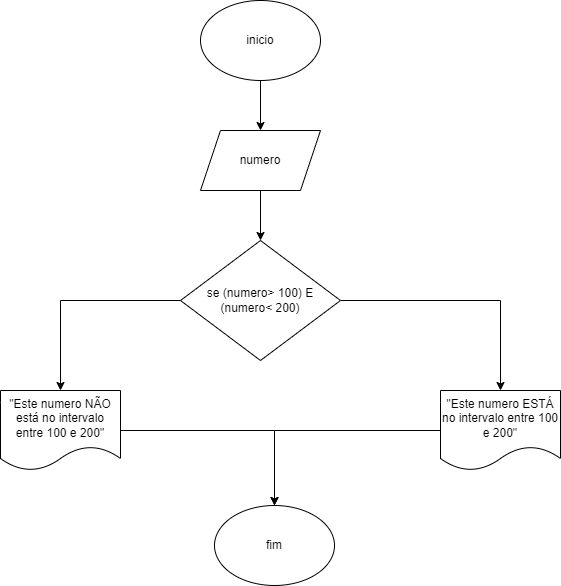

The diagram above was exported from draw.io. Its source (the exported page's mxGraphModel, read from the mxfile embedded in the PNG):
<mxGraphModel dx="794" dy="413" grid="1" gridSize="10" guides="1" tooltips="1" connect="1" arrows="1" fold="1" page="1" pageScale="1" pageWidth="827" pageHeight="1169" math="0" shadow="0">
  <root>
    <mxCell id="0" />
    <mxCell id="1" parent="0" />
    <mxCell id="5PO3EjpIbRvr0NS946mv-3" value="" style="edgeStyle=orthogonalEdgeStyle;rounded=0;orthogonalLoop=1;jettySize=auto;html=1;" edge="1" parent="1" source="5PO3EjpIbRvr0NS946mv-1" target="5PO3EjpIbRvr0NS946mv-2">
      <mxGeometry relative="1" as="geometry" />
    </mxCell>
    <mxCell id="5PO3EjpIbRvr0NS946mv-1" value="inicio" style="ellipse;whiteSpace=wrap;html=1;" vertex="1" parent="1">
      <mxGeometry x="340" y="40" width="120" height="80" as="geometry" />
    </mxCell>
    <mxCell id="5PO3EjpIbRvr0NS946mv-5" value="" style="edgeStyle=orthogonalEdgeStyle;rounded=0;orthogonalLoop=1;jettySize=auto;html=1;" edge="1" parent="1" source="5PO3EjpIbRvr0NS946mv-2" target="5PO3EjpIbRvr0NS946mv-4">
      <mxGeometry relative="1" as="geometry" />
    </mxCell>
    <mxCell id="5PO3EjpIbRvr0NS946mv-2" value="numero" style="shape=parallelogram;perimeter=parallelogramPerimeter;whiteSpace=wrap;html=1;fixedSize=1;" vertex="1" parent="1">
      <mxGeometry x="340" y="170" width="120" height="60" as="geometry" />
    </mxCell>
    <mxCell id="5PO3EjpIbRvr0NS946mv-9" value="" style="edgeStyle=orthogonalEdgeStyle;rounded=0;orthogonalLoop=1;jettySize=auto;html=1;" edge="1" parent="1" source="5PO3EjpIbRvr0NS946mv-4" target="5PO3EjpIbRvr0NS946mv-8">
      <mxGeometry relative="1" as="geometry" />
    </mxCell>
    <mxCell id="5PO3EjpIbRvr0NS946mv-11" value="" style="edgeStyle=orthogonalEdgeStyle;rounded=0;orthogonalLoop=1;jettySize=auto;html=1;" edge="1" parent="1" source="5PO3EjpIbRvr0NS946mv-4" target="5PO3EjpIbRvr0NS946mv-10">
      <mxGeometry relative="1" as="geometry" />
    </mxCell>
    <mxCell id="5PO3EjpIbRvr0NS946mv-4" value="se (numero&amp;gt; 100) E &lt;br&gt;(numero&amp;lt; 200)" style="rhombus;whiteSpace=wrap;html=1;" vertex="1" parent="1">
      <mxGeometry x="320" y="280" width="160" height="120" as="geometry" />
    </mxCell>
    <mxCell id="5PO3EjpIbRvr0NS946mv-13" style="edgeStyle=orthogonalEdgeStyle;rounded=0;orthogonalLoop=1;jettySize=auto;html=1;entryX=0.5;entryY=0;entryDx=0;entryDy=0;" edge="1" parent="1" source="5PO3EjpIbRvr0NS946mv-8" target="5PO3EjpIbRvr0NS946mv-12">
      <mxGeometry relative="1" as="geometry" />
    </mxCell>
    <mxCell id="5PO3EjpIbRvr0NS946mv-8" value="&quot;Este numero NÃO está no intervalo entre 100 e 200&quot;" style="shape=document;whiteSpace=wrap;html=1;boundedLbl=1;" vertex="1" parent="1">
      <mxGeometry x="140" y="430" width="120" height="80" as="geometry" />
    </mxCell>
    <mxCell id="5PO3EjpIbRvr0NS946mv-14" style="edgeStyle=orthogonalEdgeStyle;rounded=0;orthogonalLoop=1;jettySize=auto;html=1;entryX=0.5;entryY=0;entryDx=0;entryDy=0;" edge="1" parent="1" source="5PO3EjpIbRvr0NS946mv-10" target="5PO3EjpIbRvr0NS946mv-12">
      <mxGeometry relative="1" as="geometry" />
    </mxCell>
    <mxCell id="5PO3EjpIbRvr0NS946mv-10" value="&quot;Este numero ESTÁ no intervalo entre 100 e 200&quot;" style="shape=document;whiteSpace=wrap;html=1;boundedLbl=1;" vertex="1" parent="1">
      <mxGeometry x="580" y="430" width="120" height="80" as="geometry" />
    </mxCell>
    <mxCell id="5PO3EjpIbRvr0NS946mv-12" value="fim" style="ellipse;whiteSpace=wrap;html=1;" vertex="1" parent="1">
      <mxGeometry x="354" y="545" width="120" height="80" as="geometry" />
    </mxCell>
  </root>
</mxGraphModel>